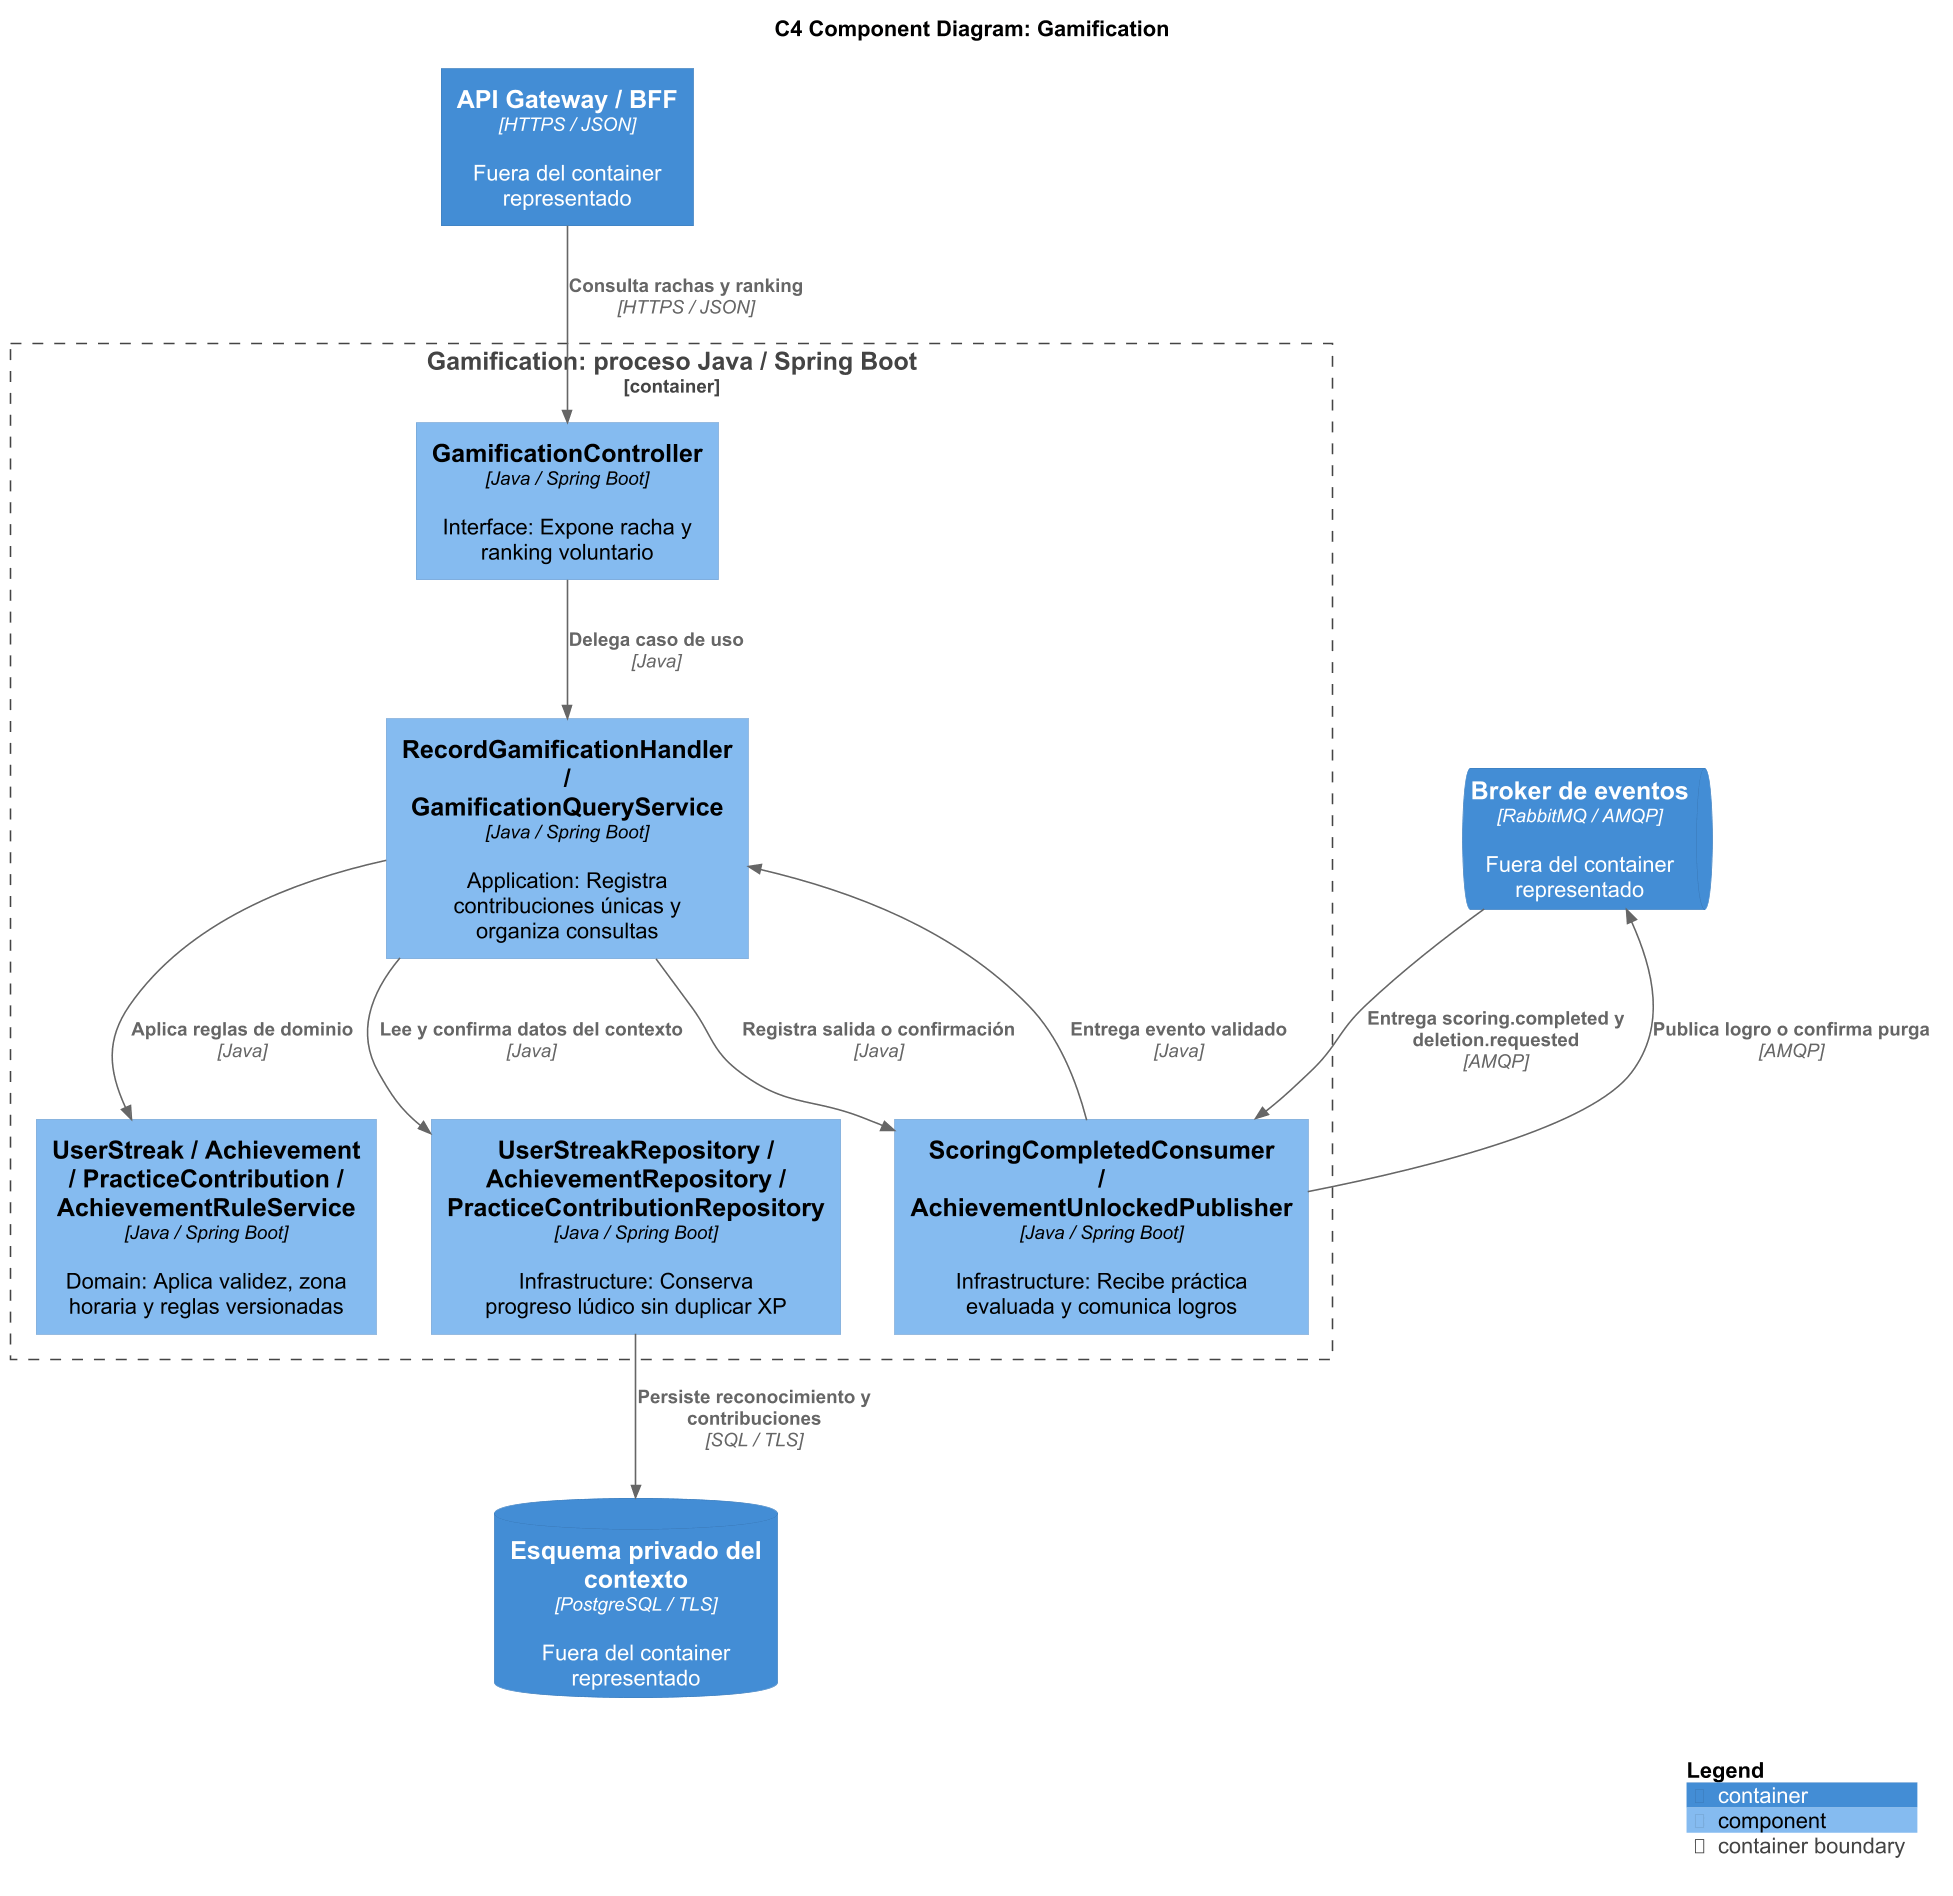

The diagram above was rendered by PlantUML. Its source (embedded in the PNG):
@startuml
!include <C4/C4_Component>
skinparam defaultFontName Arial
skinparam dpi 150
LAYOUT_TOP_DOWN()
title C4 Component Diagram: Gamification
Container(bff, "API Gateway / BFF", "HTTPS / JSON", "Fuera del container representado")
ContainerQueue(bus, "Broker de eventos", "RabbitMQ / AMQP", "Fuera del container representado")
ContainerDb(db, "Esquema privado del contexto", "PostgreSQL / TLS", "Fuera del container representado")
Container_Boundary(scope, "Gamification: proceso Java / Spring Boot") {
  Component(api, "GamificationController", "Java / Spring Boot", "Interface: Expone racha y ranking voluntario")
  Component(app, "RecordGamificationHandler / GamificationQueryService", "Java / Spring Boot", "Application: Registra contribuciones únicas y organiza consultas")
  Component(rules, "UserStreak / Achievement / PracticeContribution / AchievementRuleService", "Java / Spring Boot", "Domain: Aplica validez, zona horaria y reglas versionadas")
  Component(repo, "UserStreakRepository / AchievementRepository / PracticeContributionRepository", "Java / Spring Boot", "Infrastructure: Conserva progreso lúdico sin duplicar XP")
  Component(messaging, "ScoringCompletedConsumer / AchievementUnlockedPublisher", "Java / Spring Boot", "Infrastructure: Recibe práctica evaluada y comunica logros")
}
Rel(api, app, "Delega caso de uso", "Java")
Rel(messaging, app, "Entrega evento validado", "Java")
Rel(app, rules, "Aplica reglas de dominio", "Java")
Rel(app, repo, "Lee y confirma datos del contexto", "Java")
Rel(app, messaging, "Registra salida o confirmación", "Java")
Rel(bff, api, "Consulta rachas y ranking", "HTTPS / JSON")
Rel(bus, messaging, "Entrega scoring.completed y deletion.requested", "AMQP")
Rel(messaging, bus, "Publica logro o confirma purga", "AMQP")
Rel(repo, db, "Persiste reconocimiento y contribuciones", "SQL / TLS")
SHOW_LEGEND()
@enduml